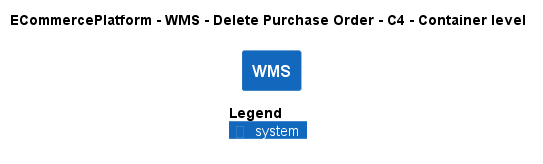

The diagram above was rendered by PlantUML. Its source (embedded in the PNG):
@startuml
!pragma layout smetana
!include ..\..\..\..\..\.c4s\C4_Container.puml

AddElementTag("c4interflow:lifecycle:new", $bgColor=green, $fontColor=#ffffff, $borderColor=green, $shadowing="False")
AddElementTag("c4interflow:lifecycle:changed", $bgColor=orange, $fontColor=#ffffff, $borderColor=orange, $shadowing="False")
AddElementTag("c4interflow:lifecycle:removed", $bgColor=red, $fontColor=#ffffff, $borderColor=red, $shadowing="False")

AddRelTag("c4interflow:lifecycle:new", $textColor=green, $lineColor=green)
AddRelTag("c4interflow:lifecycle:changed", $textColor=orange, $lineColor=orange)
AddRelTag("c4interflow:lifecycle:removed", $textColor=red, $lineColor=red)

SHOW_PERSON_PORTRAIT()
LAYOUT_TOP_DOWN()

skinparam linetype polyline

title ECommercePlatform - WMS - Delete Purchase Order - C4 - Container level

System(ECommercePlatform.SoftwareSystems.WMS, "WMS", "")



SHOW_LEGEND()
@enduml